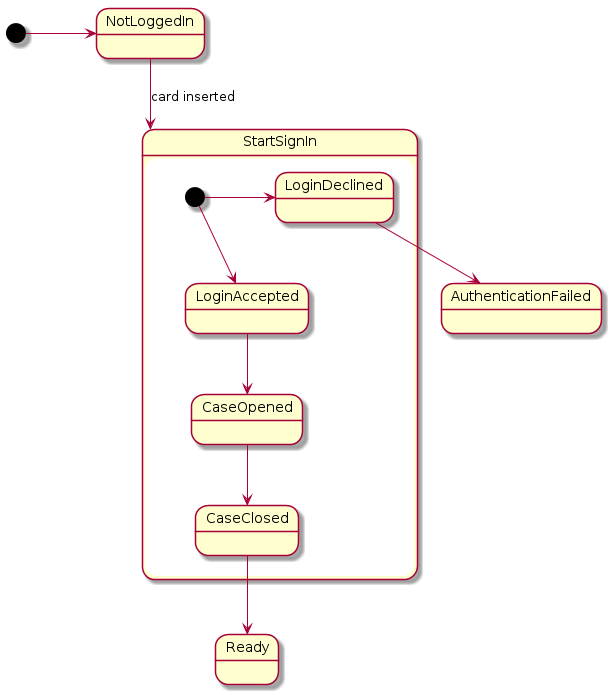

The diagram above was rendered by PlantUML. Its source (embedded in the PNG):
@startuml
[*] -> NotLoggedIn
NotLoggedIn --> StartSignIn:card inserted
state StartSignIn {
[*] --> LoginAccepted
[*] -> LoginDeclined
LoginAccepted --> CaseOpened
CaseOpened --> CaseClosed
}
LoginDeclined -> AuthenticationFailed
CaseClosed -> Ready
@enduml